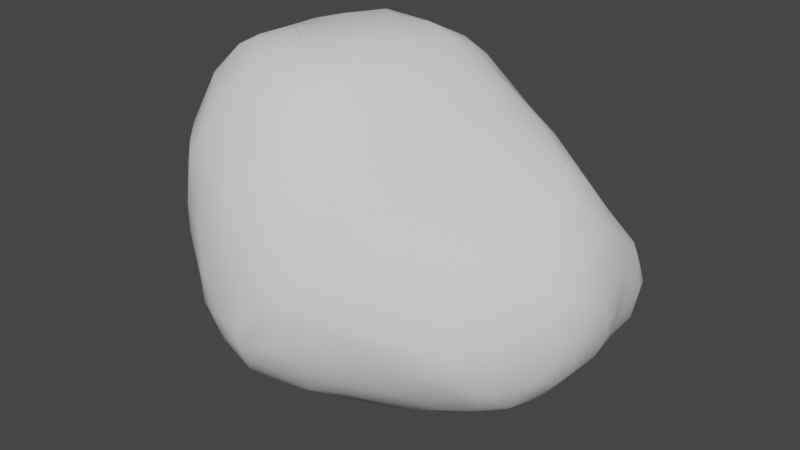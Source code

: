 # Source: Wall0.blend  (saved by Blender 2.91.10; exported with 4.5.12 LTS)
import bpy
from mathutils import Matrix  # noqa: F401  (used for matrix-valued properties, if any)

bpy.ops.wm.read_factory_settings(use_empty=True)
scene = bpy.context.scene
scene.name = 'Scene'

# ---- collections
col_collection = bpy.data.collections.new('Collection'); scene.collection.children.link(col_collection)

# ---- node groups
ng_auto_smooth = bpy.data.node_groups.new('Auto Smooth', 'GeometryNodeTree')
_s = ng_auto_smooth.interface.new_socket(name='Geometry', in_out='OUTPUT', socket_type='NodeSocketGeometry')
_s = ng_auto_smooth.interface.new_socket(name='Geometry', in_out='INPUT', socket_type='NodeSocketGeometry')
_s = ng_auto_smooth.interface.new_socket(name='Angle', in_out='INPUT', socket_type='NodeSocketFloat')
_s.subtype = 'ANGLE'
_s.min_value = 0.0
_s.max_value = 3.142
ng_auto_smooth.is_modifier = True
_N = ng_auto_smooth.nodes; _L = ng_auto_smooth.links
n0 = _N.new('NodeGroupOutput'); n0.name = 'Group Output'; n0.location = (480, -100)
n1 = _N.new('NodeGroupInput'); n1.name = 'Group Input'; n1.location = (-420, -300)
n2 = _N.new('NodeGroupInput'); n2.name = 'Group Input.001'; n2.location = (-60, -100)
n3 = _N.new('GeometryNodeSetShadeSmooth'); n3.name = 'Set Shade Smooth'; n3.location = (120, -100)
n3.domain = 'EDGE'
n4 = _N.new('GeometryNodeSetShadeSmooth'); n4.name = 'Set Shade Smooth.001'; n4.location = (300, -100)
n5 = _N.new('GeometryNodeInputMeshEdgeAngle'); n5.name = 'Edge Angle'; n5.location = (-420, -220)
n6 = _N.new('GeometryNodeInputEdgeSmooth'); n6.name = 'Is Edge Smooth'; n6.location = (-60, -160)
n7 = _N.new('GeometryNodeInputShadeSmooth'); n7.name = 'Is Face Smooth'; n7.location = (-240, -340)
n8 = _N.new('FunctionNodeBooleanMath'); n8.name = 'Boolean Math'; n8.location = (-60, -220)
n9 = _N.new('FunctionNodeCompare'); n9.name = 'Compare'; n9.location = (-240, -180)
n9.operation = 'LESS_EQUAL'
_L.new(n5.outputs[0], n9.inputs[0])
_L.new(n4.outputs[0], n0.inputs[0])
_L.new(n1.outputs[1], n9.inputs[1])
_L.new(n9.outputs[0], n8.inputs[0])
_L.new(n7.outputs[0], n8.inputs[1])
_L.new(n2.outputs[0], n3.inputs[0])
_L.new(n6.outputs[0], n3.inputs[1])
_L.new(n3.outputs[0], n4.inputs[0])
_L.new(n8.outputs[0], n3.inputs[2])
n0.is_active_output = True

# ---- world
world_world = bpy.data.worlds.new('World'); scene.world = world_world
world_world.use_nodes = True; world_world.node_tree.nodes.clear()
_N = world_world.node_tree.nodes; _L = world_world.node_tree.links
n0 = _N.new('ShaderNodeOutputWorld'); n0.name = 'World Output'; n0.location = (300, 300)
n1 = _N.new('ShaderNodeBackground'); n1.name = 'Background'; n1.location = (10, 300)
n1.inputs[0].default_value = (0.05088, 0.05088, 0.05088, 1.0)
_L.new(n1.outputs[0], n0.inputs[0])
n0.is_active_output = True
world_world.color = (0.05088, 0.05088, 0.05088)
world_world.use_sun_shadow = False
world_world.sun_shadow_jitter_overblur = 0.0

# ---- meshes
me_rock_002 = bpy.data.meshes.new('rock.002')
me_rock_002.from_pydata([(0.3066, 0.08666, 0.3888), (-0.5142, -0.02556, 0.3813), (-0.2874, -0.004395, -0.4171), (0.4902, -0.09388, 0.09411), (0.5326, -0.2029, -0.1604), (0.4755, 0.3398, 0.1238), (0.4517, 0.5184, -0.1939), (0.1811, 0.4812, -0.3398), (0.1316, 0.2873, 0.4702), (-0.003493, 0.3921, 0.3351), (0.09801, 0.1479, 0.5456), (-0.2241, 0.221, -0.3983), (-0.5044, -0.1557, 0.3865), (0.4484, 0.5343, -0.2886), (-0.3625, -0.1013, -0.3595), (-0.3014, -0.2847, -0.351), (-0.2344, -0.522, 0.09701), (-0.101, -0.03085, -0.5241), (-0.1624, 0.4043, -0.2119), (-0.2392, 0.3944, 0.01289), (-0.2088, 0.4033, 0.1131), (0.6544, 0.01683, -0.1761), (0.6267, -0.05528, -0.1167), (-0.2027, 0.2997, 0.5181), (-0.3027, 0.3341, 0.4371), (0.1346, -0.5072, 0.04937), (0.3926, 0.04203, 0.2828), (0.5167, -0.1945, -0.04469), (0.5442, -0.1766, -0.1227), (0.4819, -0.2746, -0.2108), (0.5629, 0.1732, 0.1575), (0.6378, 0.281, -0.1662), (0.6046, 0.3053, -0.3073), (0.5562, 0.2926, -0.384), (0.4791, 0.1893, 0.2469), (0.5142, 0.2607, 0.1788), (0.5386, 0.4109, 0.001096), (0.4296, 0.4053, 0.04763), (0.4864, 0.474, -0.1023), (0.3776, 0.5245, -0.3023), (0.3252, 0.5121, -0.3696), (0.06489, 0.4671, -0.3705), (-0.07752, 0.4036, -0.3262), (0.3703, 0.2275, 0.3244), (0.1266, 0.2182, 0.5128), (0.1734, 0.2557, 0.4593), (0.1328, 0.3291, 0.4101), (-0.1877, 0.3824, 0.3432), (0.1792, 0.1397, 0.493), (0.01112, 0.03803, 0.5679), (-0.0846, 0.0775, 0.5766), (-0.4593, 0.05897, 0.4654), (-0.4395, 0.2842, 0.3219), (-0.4705, 0.2195, 0.3821), (-0.4878, 0.09966, 0.4209), (0.1008, -0.4821, -0.2581), (-0.03256, -0.5422, -0.231), (0.06052, -0.2677, 0.4401), (0.01633, -0.444, 0.309), (0.5154, -0.2061, -0.2858), (0.5291, -0.09993, -0.3747), (0.5645, 0.1099, -0.3782), (0.4989, 0.2023, -0.4422), (-0.5202, 0.03032, 0.3393), (-0.5344, 0.03066, 0.2098), (-0.4987, -0.02334, -0.07214), (-0.4421, -0.02834, -0.2385), (-0.4099, -0.0138, -0.3019), (-0.0951, 0.378, -0.3547), (-0.1599, 0.2663, -0.4275), (-0.2339, 0.1551, -0.4268), (-0.5163, -0.09186, 0.3948), (-0.4164, -0.3574, 0.3128), (-0.3575, -0.4227, 0.298), (0.4935, 0.3911, -0.4393), (0.5237, 0.4634, -0.3879), (0.4482, 0.4965, -0.4208), (-0.2278, -0.1138, -0.4653), (-0.2364, -0.3975, -0.3146), (-0.1462, -0.4778, -0.3011), (-0.1577, -0.5277, -0.2184), (-0.1779, -0.5482, -0.1305), (-0.1991, -0.5436, -0.01891), (-0.2437, -0.5, 0.1852), (-0.2335, -0.473, 0.2795), (0.32, 0.1649, -0.5189), (0.06611, 0.105, -0.5525), (0.02092, 0.1766, -0.551), (-0.1458, 0.3847, -0.2697), (-0.2021, 0.4167, -0.1115), (0.6037, -0.0383, -0.00162), (0.6548, 0.1698, -0.2444), (0.6709, 0.1599, -0.1688), (0.6352, 0.1592, -0.2926), (0.637, 0.01657, -0.02122), (0.6426, 0.03431, -0.2417), (0.6631, 0.08357, -0.0633), (0.5622, 0.01778, 0.08787), (0.5307, -0.1351, 0.01044), (0.5819, -0.09125, -0.0374), (0.6154, 0.1694, 0.07006), (0.5941, -0.09153, -0.2681), (0.5577, 0.006025, -0.3831), (0.6079, 0.02768, -0.3213), (0.6336, 0.2484, -0.2517), (0.633, 0.297, -0.06594), (0.668, 0.1523, -0.08942), (0.6248, 0.36, -0.1316), (0.5675, 0.507, -0.2609), (0.5627, 0.4867, -0.1414), (0.5952, 0.412, -0.03956), (0.6177, 0.3962, -0.06527), (0.6155, 0.4557, -0.1826), (0.5945, 0.2953, 0.03772), (0.5476, 0.3192, 0.0912), (0.5658, 0.4232, -0.3578), (0.6017, 0.4278, -0.3009), (0.58, 0.4829, -0.3204), (0.5691, 0.447, -0.05883), (0.4929, 0.5296, -0.2389), (-0.09674, 0.3271, 0.5009), (-0.3426, 0.2707, 0.4977), (-0.3519, 0.2051, 0.5169), (-0.1552, 0.1965, 0.5564), (-0.3211, 0.3067, 0.4807), (-0.2123, 0.2447, 0.548), (0.05244, 0.2863, 0.5069), (-0.3411, 0.3453, 0.3385), (-0.2738, 0.374, 0.3089), (-0.3981, 0.3011, 0.3898), (-0.4061, 0.2066, 0.4911), (-0.07502, -0.1736, 0.558), (-0.1513, -0.1744, 0.5659), (-0.3586, -0.2171, 0.5232), (-0.2651, -0.08759, 0.5601), (-0.2593, -0.279, 0.5211), (-0.2726, -0.3563, 0.4492), (-0.002832, -0.175, 0.5395), (-0.2137, -0.1361, 0.5688), (-0.267, -0.2188, 0.5462), (0.07687, -0.01273, 0.5409), (-0.1617, 0.02973, 0.5716), (0.05995, -0.1491, 0.513), (-0.4763, -0.1178, 0.4631), (-0.4145, -0.2671, 0.4427), (-0.341, -0.0195, 0.5358), (-0.1458, -0.3925, 0.4267), (0.002956, -0.3231, 0.4471), (-0.04578, -0.3261, 0.4776), (-0.2867, -0.4294, 0.3457), (0.2738, -0.1969, 0.2578), (0.2874, -0.2921, 0.1686), (0.1692, -0.39, 0.1972), (0.06176, -0.5156, 0.1369), (0.2755, -0.3902, 0.05759), (0.1742, -0.496, 0.009194), (-0.02866, -0.5686, 0.009899), (0.1888, -0.4955, -0.06477), (0.05039, -0.5553, -0.03615), (0.2379, -0.05726, 0.3936), (0.1825, -0.2164, 0.3611), (0.1349, -0.3328, 0.314), (-0.151, -0.453, 0.3368), (-0.1675, -0.5085, 0.2259), (-0.1094, -0.5044, 0.2318), (-0.113, -0.5386, 0.1374), (-0.1133, -0.5687, -0.1107), (-0.03154, -0.5716, -0.1047), (0.04941, -0.5433, -0.1596), (0.1703, -0.4781, -0.1933), (0.3317, -0.3796, -0.1935), (0.3083, -0.4125, -0.1252), (0.4554, -0.2921, -0.08382), (0.3899, -0.3579, -0.09807), (0.3916, -0.2961, 0.02371), (0.3896, -0.1118, 0.1795), (0.3382, 0.3908, 0.1457), (0.3384, 0.4598, -0.09937), (0.3242, 0.4217, 0.02421), (0.2243, 0.4591, -0.1984), (0.1991, 0.4057, -0.02129), (0.1134, 0.4305, -0.1513), (0.1927, 0.4379, -0.1438), (0.08937, 0.4042, -0.001744), (0.3808, 0.4293, 0.02119), (0.3189, 0.4899, -0.2351), (0.01034, 0.4494, -0.3062), (-0.08283, 0.432, -0.1844), (-0.157, 0.4259, -0.08997), (-0.02322, 0.4259, -0.07707), (-0.06071, 0.4217, 0.1949), (0.2909, 0.3137, 0.3202), (0.001548, -0.4067, -0.3826), (0.2737, -0.2084, -0.4429), (0.1176, -0.2641, -0.4532), (-0.05915, -0.3126, -0.4441), (0.3376, -0.09896, -0.4833), (0.2776, -0.05888, -0.5219), (0.2154, -0.1546, -0.4911), (0.06441, -0.1197, -0.5438), (-0.09441, -0.1419, -0.5133), (0.121, -0.06205, -0.5506), (0.02398, -0.03841, -0.5518), (0.1959, -0.4154, -0.2751), (0.1609, -0.3751, -0.3433), (-0.08284, -0.5079, -0.2952), (-0.1248, -0.4146, -0.3774), (-0.2234, -0.2865, -0.4138), (-0.1676, -0.1205, -0.4951), (0.3373, 0.08047, -0.5173), (0.4893, 0.1228, -0.4551), (0.4517, 0.02542, -0.4782), (0.4714, -0.074, -0.4261), (0.459, -0.1653, -0.38), (0.3762, -0.2149, -0.388), (0.3267, 0.3178, -0.519), (0.36, 0.4121, -0.5006), (0.2343, 0.3938, -0.5214), (0.3933, 0.4659, -0.4713), (0.347, 0.5002, -0.4499), (0.05257, 0.4228, -0.4555), (0.1021, 0.4546, -0.439), (0.3537, 0.2867, -0.5164), (0.1512, 0.2354, -0.5459), (-0.0224, 0.1908, -0.5425), (-0.1831, 0.1249, -0.4721), (-0.05975, 0.269, -0.5123), (-0.06671, 0.3296, -0.4621), (-0.05346, 0.3836, -0.407), (-0.003412, 0.4304, -0.3712), (0.2024, 0.4836, -0.4257), (0.4449, 0.4266, -0.4693), (0.4255, 0.3323, -0.484), (-0.3154, 0.2699, -0.2706), (-0.387, 0.1628, -0.2705), (-0.2978, 0.3636, -0.1555), (-0.3668, 0.2901, -0.187), (-0.4357, 0.2216, -0.07132), (-0.451, 0.134, -0.1486), (-0.4218, 0.2797, 0.01701), (-0.4493, 0.2763, 0.1032), (-0.5178, 0.1405, 0.157), (-0.2029, 0.3378, -0.2855), (-0.4124, 0.1154, -0.2614), (-0.4821, 0.06398, -0.08148), (-0.5208, 0.1297, 0.3115), (-0.4574, 0.269, 0.18), (-0.3767, 0.3353, 0.09981), (-0.3346, 0.3488, -0.04637), (-0.4651, -0.202, -0.1209), (-0.4705, -0.2487, 0.02274), (-0.4265, -0.2392, -0.1802), (-0.3894, -0.4042, 0.1269), (-0.4112, -0.3355, -0.0364), (-0.3406, -0.3877, -0.1738), (-0.3569, -0.4213, -0.04379), (-0.548, -0.09921, 0.1877), (-0.5334, -0.1059, 0.04757), (-0.4592, -0.1275, -0.1962), (-0.3784, -0.1527, -0.3234), (-0.3309, -0.322, -0.2743), (-0.2384, -0.5189, -0.1308), (-0.2469, -0.5209, -0.02622), (-0.3244, -0.4781, 0.05021), (-0.3348, -0.4696, 0.128), (-0.3767, -0.4195, 0.2319), (-0.4722, -0.2942, 0.204), (0.5206, 0.09986, 0.1838), (0.6356, 0.1741, 0.01499), (0.5709, 0.2101, -0.3794), (0.6249, 0.4208, -0.1968), (0.5994, 0.4737, -0.1618), (0.6217, 0.3356, -0.2341), (0.5444, 0.5142, -0.3112), (-0.09683, 0.3013, 0.5205), (-0.2106, 0.3331, 0.4768), (0.02712, 0.3633, 0.4167), (0.0786, 0.3268, 0.4653), (0.003581, 0.1782, 0.5647), (-0.1516, 0.3591, 0.4244), (-0.3576, 0.08869, 0.5274), (-0.2983, 0.1195, 0.5428), (-0.3919, 0.2614, 0.4662), (-0.3278, -0.1668, 0.5452), (-0.1984, -0.2935, 0.5226), (-0.1168, -0.279, 0.5246), (0.1724, 0.03436, 0.4878), (-0.4359, -0.07838, 0.4932), (-0.3288, -0.3535, 0.4284), (0.09095, -0.4379, 0.2386), (0.04928, -0.5449, 0.06031), (-0.04575, -0.5677, -0.183), (0.4713, -0.2909, -0.1816), (0.4492, -0.1573, 0.08348), (0.1935, 0.3821, 0.2032), (0.2175, 0.4044, 0.0803), (0.07824, 0.4041, 0.1416), (0.3704, 0.2932, 0.2854), (0.4281, 0.4766, -0.09418), (0.4226, 0.5262, -0.2303), (0.06796, 0.4519, -0.243), (-0.03365, 0.4407, -0.256), (-0.1094, 0.4347, 0.01015), (-0.099, 0.4091, 0.2216), (-0.2218, 0.4004, 0.2138), (0.1489, 0.3623, 0.3289), (0.07906, -0.3374, -0.4089), (0.001738, -0.2906, -0.4566), (0.0289, -0.1855, -0.5079), (0.4491, -0.2572, -0.2824), (0.295, -0.3446, -0.3014), (0.07114, -0.4238, -0.3456), (-0.1818, -0.3905, -0.3672), (-0.22, -0.2267, -0.4312), (0.1922, 0.08851, -0.5418), (0.4269, 0.1984, -0.4896), (0.01478, 0.3243, -0.5252), (0.0606, 0.3158, -0.5377), (0.2135, 0.4341, -0.497), (0.1012, 0.3954, -0.5009), (0.2946, 0.5062, -0.4139), (0.4323, 0.5167, -0.3983), (-0.3607, 0.3089, -0.1602), (-0.4122, 0.1947, -0.2066), (-0.488, 0.1687, 0.04498), (-0.3625, 0.04534, -0.3462), (-0.5293, 0.04125, 0.0832), (-0.5302, 0.09135, 0.1882), (-0.4985, 0.1994, 0.303), (-0.3905, 0.3295, 0.2733), (-0.3444, 0.3573, 0.2029), (-0.302, 0.3335, -0.2107), (-0.5421, -0.09936, 0.3214), (-0.502, -0.1144, -0.06653), (-0.3243, -0.254, -0.35), (-0.262, -0.477, -0.1863), (-0.2979, -0.4781, -0.09785), (-0.3253, -0.4516, 0.2772), (-0.4334, -0.3505, 0.2436), (-0.5116, -0.2139, 0.1897), (-0.487, -0.2362, 0.329)], [], [(101, 21, 22), (95, 21, 101), (91, 92, 95), (97, 30, 267), (97, 100, 30), (3, 98, 90), (98, 99, 90), (90, 94, 97), (30, 100, 113), (268, 106, 105), (113, 268, 105), (59, 4, 29), (59, 29, 309), (102, 103, 60), (22, 28, 4), (99, 98, 27), (32, 104, 93), (31, 106, 92), (104, 92, 91), (61, 103, 102), (269, 93, 103), (93, 95, 103), (111, 110, 114), (110, 118, 36), (116, 270, 272), (270, 112, 111), (272, 270, 107), (30, 35, 34), (107, 111, 105), (110, 36, 5), (74, 33, 62), (32, 116, 272), (117, 116, 115), (75, 115, 74), (117, 270, 116), (272, 107, 31), (31, 107, 105), (6, 119, 299), (299, 119, 13), (38, 118, 109), (119, 108, 273), (120, 274, 126), (23, 125, 274), (274, 125, 123), (274, 123, 278), (24, 124, 275), (275, 23, 120), (122, 125, 121), (125, 124, 121), (44, 48, 43), (126, 278, 44), (44, 10, 48), (276, 277, 46), (276, 120, 277), (9, 276, 46), (277, 126, 8), (278, 50, 49), (128, 24, 47), (329, 129, 127), (52, 129, 329), (129, 124, 24), (47, 279, 9), (279, 120, 276), (51, 54, 1), (141, 281, 145), (281, 125, 122), (54, 130, 53), (121, 124, 282), (282, 129, 53), (131, 137, 140), (131, 285, 137), (133, 139, 283), (139, 132, 138), (134, 138, 132), (284, 132, 139), (135, 139, 133), (286, 159, 0), (140, 142, 286), (49, 140, 10), (141, 132, 50), (132, 131, 49), (142, 57, 160), (142, 160, 159), (137, 148, 142), (12, 144, 143), (143, 133, 287), (145, 134, 141), (134, 132, 141), (146, 148, 284), (58, 148, 146), (58, 147, 148), (136, 135, 288), (288, 144, 72), (288, 72, 73), (152, 154, 151), (150, 152, 151), (152, 25, 154), (154, 174, 151), (164, 153, 58), (164, 165, 153), (153, 165, 290), (155, 173, 154), (154, 25, 155), (155, 157, 173), (173, 157, 171), (155, 158, 157), (290, 156, 158), (159, 150, 175), (0, 159, 26), (26, 175, 3), (150, 161, 152), (162, 164, 58), (57, 58, 161), (84, 163, 162), (84, 162, 149), (164, 163, 165), (163, 16, 165), (165, 82, 166), (82, 81, 166), (156, 166, 167), (167, 166, 291), (291, 80, 205), (157, 168, 169), (169, 55, 203), (157, 169, 171), (171, 169, 203), (170, 203, 310), (173, 292, 172), (292, 170, 309), (292, 29, 4), (293, 27, 98), (174, 27, 293), (172, 4, 28), (151, 293, 175), (150, 151, 175), (293, 98, 3), (176, 295, 294), (184, 178, 295), (178, 180, 295), (294, 295, 296), (178, 182, 180), (296, 183, 302), (295, 183, 296), (183, 189, 302), (183, 181, 189), (182, 300, 181), (297, 176, 191), (114, 5, 297), (176, 294, 191), (45, 191, 8), (43, 297, 44), (298, 177, 184), (184, 177, 178), (39, 185, 299), (299, 177, 298), (185, 182, 177), (40, 7, 185), (300, 186, 301), (186, 42, 301), (301, 42, 88), (187, 301, 18), (189, 187, 188), (181, 301, 187), (188, 89, 19), (303, 20, 304), (47, 303, 304), (9, 190, 303), (191, 294, 305), (46, 305, 9), (193, 198, 196), (306, 307, 194), (198, 199, 197), (194, 308, 198), (307, 200, 308), (308, 200, 199), (199, 200, 202), (309, 214, 213), (310, 204, 214), (56, 205, 311), (311, 205, 192), (311, 192, 306), (205, 79, 206), (205, 206, 192), (206, 312, 207), (79, 78, 312), (195, 207, 200), (313, 77, 208), (207, 313, 200), (207, 334, 313), (313, 334, 77), (208, 77, 17), (200, 208, 17), (202, 17, 87), (201, 202, 86), (314, 86, 85), (209, 201, 314), (210, 315, 62), (61, 210, 62), (211, 209, 315), (315, 85, 222), (196, 197, 211), (211, 210, 61), (59, 213, 60), (213, 196, 212), (215, 217, 216), (224, 226, 316), (216, 318, 218), (219, 230, 320), (319, 220, 221), (317, 319, 318), (317, 316, 319), (319, 221, 230), (318, 319, 230), (315, 222, 232), (85, 215, 222), (85, 223, 215), (86, 87, 223), (223, 87, 317), (223, 317, 217), (17, 225, 224), (224, 225, 226), (225, 11, 226), (225, 70, 11), (226, 227, 316), (316, 227, 220), (228, 68, 42), (42, 41, 229), (221, 41, 230), (230, 41, 7), (220, 229, 41), (13, 40, 39), (13, 39, 299), (231, 218, 76), (76, 321, 273), (232, 216, 231), (222, 215, 216), (74, 231, 75), (236, 322, 331), (237, 239, 236), (322, 248, 235), (323, 237, 236), (234, 323, 233), (243, 323, 234), (239, 247, 248), (324, 240, 239), (324, 246, 240), (242, 88, 42), (69, 242, 68), (11, 233, 69), (233, 331, 242), (234, 233, 11), (2, 325, 70), (66, 244, 243), (243, 238, 323), (326, 241, 244), (65, 326, 244), (64, 245, 327), (63, 1, 54), (63, 54, 245), (327, 245, 241), (245, 53, 328), (328, 52, 246), (330, 304, 20), (330, 128, 304), (247, 330, 20), (247, 20, 19), (235, 248, 89), (250, 266, 339), (250, 253, 266), (249, 251, 250), (257, 249, 250), (250, 251, 253), (253, 252, 266), (266, 252, 338), (253, 254, 255), (255, 263, 252), (332, 71, 1), (64, 332, 63), (332, 12, 71), (326, 257, 256), (65, 258, 333), (244, 66, 258), (333, 258, 249), (67, 14, 258), (251, 334, 260), (334, 15, 260), (260, 78, 335), (254, 335, 336), (80, 81, 261), (335, 261, 336), (261, 262, 336), (261, 81, 262), (336, 262, 263), (263, 16, 264), (264, 83, 337), (83, 84, 337), (337, 84, 149), (252, 265, 338), (266, 72, 340), (340, 144, 12), (90, 22, 94), (34, 0, 26, 267), (95, 92, 21), (92, 106, 96), (92, 96, 21), (93, 91, 95), (267, 26, 3, 97), (268, 100, 94, 96), (97, 94, 100), (34, 267, 30), (3, 90, 97), (90, 99, 22), (93, 269, 33, 32), (96, 106, 268), (113, 100, 268), (59, 101, 4), (101, 22, 4), (60, 103, 101), (60, 101, 59), (103, 95, 101), (28, 99, 27), (28, 22, 99), (118, 110, 111, 271), (32, 272, 104), (93, 104, 91), (62, 269, 61), (62, 33, 269), (105, 106, 31), (104, 31, 92), (61, 269, 103), (211, 61, 102), (112, 117, 108, 271), (117, 112, 270), (111, 112, 271), (107, 270, 111), (109, 118, 271), (32, 33, 115, 116), (30, 113, 35), (113, 114, 35), (105, 111, 113), (113, 111, 114), (114, 110, 5), (271, 108, 119, 109), (75, 117, 115), (74, 115, 33), (104, 272, 31), (6, 38, 119), (6, 298, 38), (38, 37, 36), (38, 36, 118), (119, 38, 109), (13, 119, 273), (117, 75, 76, 273), (273, 108, 117), (44, 45, 8, 126), (321, 13, 273), (126, 274, 278), (120, 23, 274), (275, 124, 23), (279, 275, 120), (125, 23, 124), (43, 48, 0), (275, 279, 47, 24), (44, 278, 10), (277, 120, 126), (46, 277, 8), (278, 123, 50), (10, 278, 49), (304, 128, 47), (128, 329, 127), (127, 129, 24), (128, 127, 24), (51, 287, 145, 280), (9, 279, 276), (51, 280, 130), (121, 282, 130, 122), (130, 280, 122), (54, 51, 130), (281, 141, 123), (145, 281, 280), (141, 50, 123), (281, 123, 125), (280, 281, 122), (53, 130, 282), (286, 48, 10, 140), (282, 124, 129), (52, 53, 129), (134, 283, 138), (283, 139, 138), (284, 285, 132), (285, 131, 132), (135, 284, 139), (136, 284, 135), (286, 142, 159), (48, 286, 0), (147, 57, 142, 148), (50, 132, 49), (49, 131, 140), (140, 137, 142), (137, 285, 148), (143, 51, 1, 71), (51, 143, 287), (133, 144, 288, 135), (71, 12, 143), (145, 287, 283), (143, 144, 133), (287, 133, 283), (145, 283, 134), (149, 162, 146), (149, 146, 136), (136, 146, 284), (284, 148, 285), (73, 149, 288), (149, 136, 288), (158, 155, 25, 290), (161, 289, 152), (289, 58, 153), (152, 153, 25), (152, 289, 153), (56, 55, 169, 168), (25, 153, 290), (290, 165, 156), (158, 156, 167), (26, 159, 175), (159, 160, 150), (160, 161, 150), (160, 57, 161), (57, 147, 58), (58, 146, 162), (161, 58, 289), (162, 163, 164), (84, 83, 163), (163, 83, 16), (156, 165, 166), (165, 16, 82), (291, 166, 80), (166, 81, 80), (56, 291, 205), (168, 291, 56), (291, 168, 158, 167), (157, 158, 168), (297, 43, 34, 35), (170, 171, 203), (292, 309, 29), (172, 292, 4), (173, 171, 292), (171, 170, 292), (309, 170, 310), (174, 172, 27), (174, 154, 172), (154, 173, 172), (27, 172, 28), (151, 174, 293), (175, 293, 3), (176, 184, 295), (295, 180, 183), (178, 177, 182), (180, 182, 181), (190, 296, 302), (183, 180, 181), (182, 179, 300), (181, 300, 301), (0, 34, 43), (191, 45, 44, 297), (35, 114, 297), (297, 5, 176), (184, 176, 5, 37), (18, 89, 188, 187), (5, 36, 37), (37, 298, 184), (37, 38, 298), (6, 299, 298), (299, 185, 177), (185, 7, 179), (39, 40, 185), (185, 179, 182), (300, 7, 41), (179, 7, 300), (300, 41, 186), (186, 41, 42), (18, 301, 88), (189, 181, 187), (296, 9, 305, 294), (190, 302, 20), (302, 189, 188), (302, 188, 19), (20, 302, 19), (303, 190, 20), (9, 296, 190), (47, 9, 303), (305, 46, 8, 191), (311, 204, 203, 55), (193, 204, 194), (193, 194, 198), (214, 204, 193), (306, 192, 307), (307, 192, 195), (307, 195, 200), (194, 307, 308), (204, 306, 194), (196, 198, 197), (197, 199, 201), (197, 201, 209), (201, 199, 202), (198, 308, 199), (309, 310, 214), (59, 309, 213), (310, 203, 204), (15, 207, 312, 78), (55, 56, 311), (204, 311, 306), (205, 80, 79), (195, 206, 207), (206, 79, 312), (211, 102, 60, 212), (192, 206, 195), (200, 313, 208), (207, 15, 334), (77, 334, 14), (77, 2, 225), (17, 77, 225), (86, 202, 87), (202, 200, 17), (87, 17, 224), (209, 314, 85), (314, 201, 86), (210, 211, 315), (315, 209, 85), (212, 196, 211), (193, 196, 213, 214), (211, 197, 209), (316, 317, 87, 224), (60, 213, 212), (232, 74, 62, 315), (216, 217, 318), (217, 317, 318), (219, 318, 230), (218, 318, 219), (319, 316, 220), (68, 228, 227, 69), (85, 86, 223), (215, 223, 217), (225, 2, 70), (226, 11, 69), (226, 69, 227), (219, 321, 76, 218), (220, 227, 228), (229, 228, 42), (220, 228, 229), (221, 220, 41), (320, 230, 40), (40, 230, 7), (13, 320, 40), (320, 13, 321, 219), (75, 231, 76), (18, 88, 242, 331), (74, 232, 231), (231, 216, 218), (232, 222, 216), (233, 236, 331), (236, 239, 322), (331, 322, 235), (323, 238, 237), (233, 323, 236), (238, 244, 324), (238, 324, 237), (239, 240, 247), (322, 239, 248), (237, 324, 239), (324, 241, 246), (68, 242, 42), (329, 247, 240, 246), (69, 233, 242), (70, 234, 11), (325, 67, 243), (67, 66, 243), (325, 243, 234), (70, 325, 234), (243, 244, 238), (326, 327, 241), (326, 64, 327), (244, 241, 324), (64, 63, 245), (245, 54, 53), (241, 328, 246), (241, 245, 328), (328, 53, 52), (246, 52, 329), (247, 329, 330), (334, 251, 258, 259), (330, 329, 128), (248, 247, 19), (331, 235, 89), (18, 331, 89), (89, 248, 19), (256, 250, 339), (256, 257, 250), (249, 258, 251), (252, 263, 264), (252, 264, 265), (253, 251, 254), (254, 336, 255), (253, 255, 252), (64, 256, 332), (63, 332, 1), (96, 94, 22, 21), (256, 339, 332), (64, 326, 256), (326, 65, 257), (257, 65, 333), (65, 244, 258), (257, 333, 249), (67, 325, 14), (325, 2, 14), (14, 2, 77), (258, 14, 259), (66, 67, 258), (73, 72, 338, 265), (259, 14, 334), (254, 260, 335), (251, 260, 254), (260, 15, 78), (335, 80, 261), (335, 78, 79), (335, 79, 80), (255, 336, 263), (262, 81, 82), (262, 82, 16), (264, 16, 83), (263, 262, 16), (73, 337, 149), (265, 337, 73), (265, 264, 337), (266, 338, 72), (339, 266, 340), (332, 340, 12), (332, 339, 340), (340, 72, 144)])
me_rock_002.polygons.foreach_set('use_smooth', [True] * 638)
me_rock_002.use_remesh_fix_poles = True
me_rock_002.use_remesh_preserve_attributes = False
me_rock_002.use_mirror_vertex_groups = False
me_rock_002.update()

# ---- objects
ob_rock_002 = bpy.data.objects.new('rock.002', me_rock_002)

# ---- transforms, parenting, visibility, modifiers, constraints
ob_rock_002.location = (0.0, 0.0, 0.0)
ob_rock_002.lineart.crease_threshold = 0.0
_m = ob_rock_002.modifiers.new('Auto Smooth', 'NODES')
_m.node_group = ng_auto_smooth
_gi = [s.identifier for s in ng_auto_smooth.interface.items_tree if s.item_type == 'SOCKET' and s.in_out == 'INPUT']
_m[_gi[1]] = 0.5236  # Angle

# ---- collection membership
col_collection.objects.link(ob_rock_002)

# ---- scene / render settings (as saved in the file)
scene.frame_start = 1; scene.frame_end = 250; scene.frame_set(1)
scene.render.engine = 'BLENDER_EEVEE_NEXT'
scene.cycles.use_denoising = False
scene.cycles.samples = 128
scene.cycles.sampling_pattern = 'TABULATED_SOBOL'
scene.cycles.use_adaptive_sampling = False
scene.cycles.use_light_tree = False
scene.view_settings.view_transform = 'Filmic'
bpy.context.view_layer.update()

# ---- added for rendering (the .blend has no active camera and no usable light): camera, sun
cam_auto = bpy.data.cameras.new('AutoCamera')
cam_auto.lens = 50.0
cam_auto.sensor_width = 36.0
cam_auto.clip_end = 1000.0
ob_auto_camera = bpy.data.objects.new('AutoCamera', cam_auto)
scene.collection.objects.link(ob_auto_camera)
ob_auto_camera.location = (1.90819, -2.23472, 1.48942)
ob_auto_camera.rotation_euler = (1.09748, -7.21219e-08, 0.694738)
scene.camera = ob_auto_camera
light_auto_sun = bpy.data.lights.new('AutoSun', 'SUN')
light_auto_sun.energy = 3.0
light_auto_sun.angle = 0.0523599
ob_auto_sun = bpy.data.objects.new('AutoSun', light_auto_sun)
scene.collection.objects.link(ob_auto_sun)
ob_auto_sun.rotation_euler = (0.872665, 0.174533, 0.523599)
bpy.context.view_layer.update()
